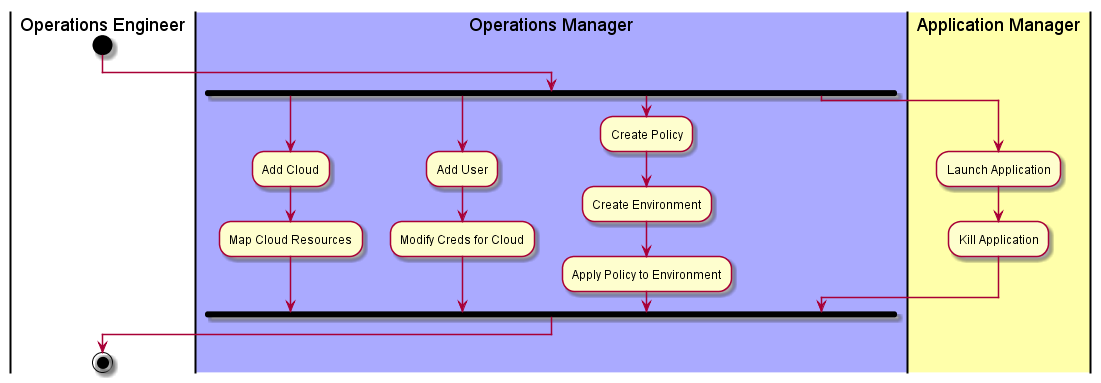

The diagram above was rendered by PlantUML. Its source (embedded in the PNG):
@startuml
|Operations Engineer|
start
|#aaaaff|Operations Manager|
fork
:Add Cloud;
:Map Cloud Resources;
fork again
:Add User;
:Modify Creds for Cloud;
fork again
:Create Policy;
:Create Environment;
:Apply Policy to Environment;
fork again
|#ffffaa|Application Manager|
:Launch Application;
:Kill Application;
end fork
|Operations Engineer|
stop
@enduml